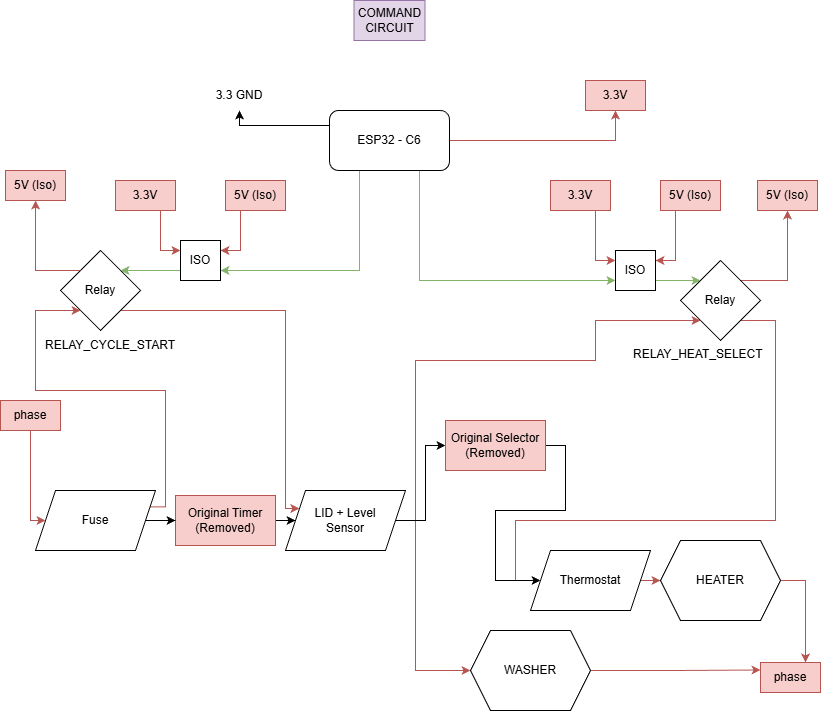

The diagram above was exported from draw.io. Its source (the exported page's mxGraphModel, read from the mxfile embedded in the PNG):
<mxGraphModel dx="1678" dy="874" grid="1" gridSize="10" guides="1" tooltips="1" connect="1" arrows="1" fold="1" page="1" pageScale="1" pageWidth="827" pageHeight="1169" math="0" shadow="0">
  <root>
    <mxCell id="0" />
    <mxCell id="1" parent="0" />
    <mxCell id="4FlfkKr8jHuSFdWpEl7q-1" edge="1" parent="1" source="4FlfkKr8jHuSFdWpEl7q-2" style="edgeStyle=orthogonalEdgeStyle;rounded=0;orthogonalLoop=1;jettySize=auto;html=1;" target="4FlfkKr8jHuSFdWpEl7q-41" value="">
      <mxGeometry relative="1" as="geometry" />
    </mxCell>
    <mxCell id="4FlfkKr8jHuSFdWpEl7q-2" parent="1" style="rounded=0;whiteSpace=wrap;html=1;fillColor=#f8cecc;strokeColor=#b85450;" value="Original Timer&lt;br&gt;(Removed)" vertex="1">
      <mxGeometry height="50" width="100" x="179" y="525" as="geometry" />
    </mxCell>
    <mxCell id="4FlfkKr8jHuSFdWpEl7q-3" edge="1" parent="1" source="4FlfkKr8jHuSFdWpEl7q-6" style="edgeStyle=orthogonalEdgeStyle;rounded=0;orthogonalLoop=1;jettySize=auto;html=1;exitX=0.75;exitY=1;exitDx=0;exitDy=0;fillColor=#d5e8d4;strokeColor=#82b366;entryX=0;entryY=0.75;entryDx=0;entryDy=0;" target="4FlfkKr8jHuSFdWpEl7q-13">
      <mxGeometry relative="1" as="geometry">
        <Array as="points">
          <mxPoint x="423" y="310" />
        </Array>
        <mxPoint x="528" y="310" as="targetPoint" />
      </mxGeometry>
    </mxCell>
    <mxCell id="4FlfkKr8jHuSFdWpEl7q-4" edge="1" parent="1" source="4FlfkKr8jHuSFdWpEl7q-6" style="edgeStyle=orthogonalEdgeStyle;rounded=0;orthogonalLoop=1;jettySize=auto;html=1;entryX=0.5;entryY=1;entryDx=0;entryDy=0;fillColor=#f8cecc;strokeColor=#b85450;" target="4FlfkKr8jHuSFdWpEl7q-11">
      <mxGeometry relative="1" as="geometry" />
    </mxCell>
    <mxCell id="4FlfkKr8jHuSFdWpEl7q-5" edge="1" parent="1" source="4FlfkKr8jHuSFdWpEl7q-6" style="edgeStyle=orthogonalEdgeStyle;rounded=0;orthogonalLoop=1;jettySize=auto;html=1;entryX=1;entryY=0.75;entryDx=0;entryDy=0;exitX=0.25;exitY=1;exitDx=0;exitDy=0;fillColor=#d5e8d4;strokeColor=#82b366;" target="4FlfkKr8jHuSFdWpEl7q-23">
      <mxGeometry relative="1" as="geometry" />
    </mxCell>
    <mxCell id="4FlfkKr8jHuSFdWpEl7q-6" parent="1" style="rounded=1;whiteSpace=wrap;html=1;" value="ESP32 - C6" vertex="1">
      <mxGeometry height="60" width="120" x="333" y="140" as="geometry" />
    </mxCell>
    <mxCell id="4FlfkKr8jHuSFdWpEl7q-7" edge="1" parent="1" source="4FlfkKr8jHuSFdWpEl7q-9" style="edgeStyle=orthogonalEdgeStyle;rounded=0;orthogonalLoop=1;jettySize=auto;html=1;entryX=0.5;entryY=1;entryDx=0;entryDy=0;exitX=1;exitY=0;exitDx=0;exitDy=0;fillColor=#f8cecc;strokeColor=#b85450;" target="4FlfkKr8jHuSFdWpEl7q-10">
      <mxGeometry relative="1" as="geometry">
        <Array as="points">
          <mxPoint x="791" y="310" />
        </Array>
      </mxGeometry>
    </mxCell>
    <mxCell id="4FlfkKr8jHuSFdWpEl7q-8" edge="1" parent="1" source="4FlfkKr8jHuSFdWpEl7q-9" style="edgeStyle=orthogonalEdgeStyle;rounded=0;orthogonalLoop=1;jettySize=auto;html=1;entryX=0;entryY=0.5;entryDx=0;entryDy=0;exitX=1;exitY=1;exitDx=0;exitDy=0;fillColor=#f8cecc;strokeColor=#b85450;" target="4FlfkKr8jHuSFdWpEl7q-45">
      <mxGeometry relative="1" as="geometry">
        <Array as="points">
          <mxPoint x="779" y="350" />
          <mxPoint x="779" y="550" />
          <mxPoint x="519" y="550" />
          <mxPoint x="519" y="610" />
        </Array>
      </mxGeometry>
    </mxCell>
    <mxCell id="4FlfkKr8jHuSFdWpEl7q-9" parent="1" style="rhombus;whiteSpace=wrap;html=1;" value="Relay" vertex="1">
      <mxGeometry height="80" width="80" x="684" y="290" as="geometry" />
    </mxCell>
    <mxCell id="4FlfkKr8jHuSFdWpEl7q-10" parent="1" style="text;html=1;whiteSpace=wrap;strokeColor=#b85450;fillColor=#f8cecc;align=center;verticalAlign=middle;rounded=0;" value="5V (Iso)" vertex="1">
      <mxGeometry height="30" width="60" x="761" y="210" as="geometry" />
    </mxCell>
    <mxCell id="4FlfkKr8jHuSFdWpEl7q-11" parent="1" style="text;html=1;whiteSpace=wrap;strokeColor=#b85450;fillColor=#f8cecc;align=center;verticalAlign=middle;rounded=0;" value="3.3V" vertex="1">
      <mxGeometry height="30" width="60" x="589" y="110" as="geometry" />
    </mxCell>
    <mxCell id="4FlfkKr8jHuSFdWpEl7q-12" edge="1" parent="1" source="4FlfkKr8jHuSFdWpEl7q-13" style="edgeStyle=orthogonalEdgeStyle;rounded=0;orthogonalLoop=1;jettySize=auto;html=1;entryX=0;entryY=0;entryDx=0;entryDy=0;exitX=1;exitY=0.75;exitDx=0;exitDy=0;fillColor=#d5e8d4;strokeColor=#82b366;" target="4FlfkKr8jHuSFdWpEl7q-9">
      <mxGeometry relative="1" as="geometry" />
    </mxCell>
    <mxCell id="4FlfkKr8jHuSFdWpEl7q-13" parent="1" style="whiteSpace=wrap;html=1;aspect=fixed;" value="ISO" vertex="1">
      <mxGeometry height="40" width="40" x="619" y="280" as="geometry" />
    </mxCell>
    <mxCell id="4FlfkKr8jHuSFdWpEl7q-14" edge="1" parent="1" source="4FlfkKr8jHuSFdWpEl7q-15" style="edgeStyle=orthogonalEdgeStyle;rounded=0;orthogonalLoop=1;jettySize=auto;html=1;entryX=0;entryY=0.25;entryDx=0;entryDy=0;fillColor=#f8cecc;strokeColor=#b85450;exitX=0.75;exitY=1;exitDx=0;exitDy=0;" target="4FlfkKr8jHuSFdWpEl7q-13">
      <mxGeometry relative="1" as="geometry" />
    </mxCell>
    <mxCell id="4FlfkKr8jHuSFdWpEl7q-15" parent="1" style="text;html=1;whiteSpace=wrap;strokeColor=#b85450;fillColor=#f8cecc;align=center;verticalAlign=middle;rounded=0;" value="3.3V" vertex="1">
      <mxGeometry height="30" width="60" x="554" y="210" as="geometry" />
    </mxCell>
    <mxCell id="4FlfkKr8jHuSFdWpEl7q-16" edge="1" parent="1" source="4FlfkKr8jHuSFdWpEl7q-17" style="edgeStyle=orthogonalEdgeStyle;rounded=0;orthogonalLoop=1;jettySize=auto;html=1;entryX=1;entryY=0.25;entryDx=0;entryDy=0;exitX=0.25;exitY=1;exitDx=0;exitDy=0;fillColor=#f8cecc;strokeColor=#b85450;" target="4FlfkKr8jHuSFdWpEl7q-13">
      <mxGeometry relative="1" as="geometry" />
    </mxCell>
    <mxCell id="4FlfkKr8jHuSFdWpEl7q-17" parent="1" style="text;html=1;whiteSpace=wrap;strokeColor=#b85450;fillColor=#f8cecc;align=center;verticalAlign=middle;rounded=0;" value="5V (Iso)" vertex="1">
      <mxGeometry height="30" width="60" x="664" y="210" as="geometry" />
    </mxCell>
    <mxCell id="4FlfkKr8jHuSFdWpEl7q-18" edge="1" parent="1" source="4FlfkKr8jHuSFdWpEl7q-19" style="edgeStyle=orthogonalEdgeStyle;rounded=0;orthogonalLoop=1;jettySize=auto;html=1;entryX=0;entryY=0.25;entryDx=0;entryDy=0;exitX=1;exitY=1;exitDx=0;exitDy=0;fillColor=#f8cecc;strokeColor=#b85450;" target="4FlfkKr8jHuSFdWpEl7q-41">
      <mxGeometry relative="1" as="geometry">
        <Array as="points">
          <mxPoint x="289" y="340" />
          <mxPoint x="289" y="538" />
          <mxPoint x="303" y="538" />
        </Array>
      </mxGeometry>
    </mxCell>
    <mxCell id="4FlfkKr8jHuSFdWpEl7q-19" parent="1" style="rhombus;whiteSpace=wrap;html=1;" value="Relay" vertex="1">
      <mxGeometry height="80" width="80" x="64" y="280" as="geometry" />
    </mxCell>
    <mxCell id="4FlfkKr8jHuSFdWpEl7q-20" edge="1" parent="1" source="4FlfkKr8jHuSFdWpEl7q-21" style="edgeStyle=orthogonalEdgeStyle;rounded=0;orthogonalLoop=1;jettySize=auto;html=1;entryX=0;entryY=0;entryDx=0;entryDy=0;fillColor=#f8cecc;strokeColor=#b85450;startArrow=classic;startFill=1;endArrow=none;endFill=0;" target="4FlfkKr8jHuSFdWpEl7q-19">
      <mxGeometry relative="1" as="geometry">
        <Array as="points">
          <mxPoint x="39" y="300" />
        </Array>
      </mxGeometry>
    </mxCell>
    <mxCell id="4FlfkKr8jHuSFdWpEl7q-21" parent="1" style="text;html=1;whiteSpace=wrap;strokeColor=#b85450;fillColor=#f8cecc;align=center;verticalAlign=middle;rounded=0;" value="5V (Iso)" vertex="1">
      <mxGeometry height="30" width="60" x="9" y="200" as="geometry" />
    </mxCell>
    <mxCell id="4FlfkKr8jHuSFdWpEl7q-22" edge="1" parent="1" source="4FlfkKr8jHuSFdWpEl7q-23" style="edgeStyle=orthogonalEdgeStyle;rounded=0;orthogonalLoop=1;jettySize=auto;html=1;entryX=1;entryY=0;entryDx=0;entryDy=0;fillColor=#d5e8d4;strokeColor=#82b366;exitX=0;exitY=0.75;exitDx=0;exitDy=0;" target="4FlfkKr8jHuSFdWpEl7q-19">
      <mxGeometry relative="1" as="geometry" />
    </mxCell>
    <mxCell id="4FlfkKr8jHuSFdWpEl7q-23" parent="1" style="whiteSpace=wrap;html=1;aspect=fixed;" value="ISO" vertex="1">
      <mxGeometry height="40" width="40" x="184" y="270" as="geometry" />
    </mxCell>
    <mxCell id="4FlfkKr8jHuSFdWpEl7q-24" edge="1" parent="1" source="4FlfkKr8jHuSFdWpEl7q-25" style="edgeStyle=orthogonalEdgeStyle;rounded=0;orthogonalLoop=1;jettySize=auto;html=1;entryX=0;entryY=0.25;entryDx=0;entryDy=0;fillColor=#f8cecc;strokeColor=#b85450;exitX=0.75;exitY=1;exitDx=0;exitDy=0;" target="4FlfkKr8jHuSFdWpEl7q-23">
      <mxGeometry relative="1" as="geometry" />
    </mxCell>
    <mxCell id="4FlfkKr8jHuSFdWpEl7q-25" parent="1" style="text;html=1;whiteSpace=wrap;strokeColor=#b85450;fillColor=#f8cecc;align=center;verticalAlign=middle;rounded=0;" value="3.3V" vertex="1">
      <mxGeometry height="30" width="60" x="119" y="210" as="geometry" />
    </mxCell>
    <mxCell id="4FlfkKr8jHuSFdWpEl7q-26" edge="1" parent="1" source="4FlfkKr8jHuSFdWpEl7q-27" style="edgeStyle=orthogonalEdgeStyle;rounded=0;orthogonalLoop=1;jettySize=auto;html=1;entryX=1;entryY=0.25;entryDx=0;entryDy=0;exitX=0.25;exitY=1;exitDx=0;exitDy=0;fillColor=#f8cecc;strokeColor=#b85450;" target="4FlfkKr8jHuSFdWpEl7q-23">
      <mxGeometry relative="1" as="geometry" />
    </mxCell>
    <mxCell id="4FlfkKr8jHuSFdWpEl7q-27" parent="1" style="text;html=1;whiteSpace=wrap;strokeColor=#b85450;fillColor=#f8cecc;align=center;verticalAlign=middle;rounded=0;" value="5V (Iso)" vertex="1">
      <mxGeometry height="30" width="60" x="229" y="210" as="geometry" />
    </mxCell>
    <mxCell id="4FlfkKr8jHuSFdWpEl7q-28" parent="1" style="text;html=1;whiteSpace=wrap;strokeColor=none;fillColor=none;align=center;verticalAlign=middle;rounded=0;" value="3.3 GND" vertex="1">
      <mxGeometry height="30" width="60" x="213" y="110" as="geometry" />
    </mxCell>
    <mxCell id="4FlfkKr8jHuSFdWpEl7q-29" edge="1" parent="1" source="4FlfkKr8jHuSFdWpEl7q-28" style="edgeStyle=orthogonalEdgeStyle;rounded=0;orthogonalLoop=1;jettySize=auto;html=1;entryX=0;entryY=0.25;entryDx=0;entryDy=0;startArrow=classic;startFill=1;endArrow=none;endFill=0;exitX=0.5;exitY=1;exitDx=0;exitDy=0;" target="4FlfkKr8jHuSFdWpEl7q-6">
      <mxGeometry relative="1" as="geometry">
        <Array as="points">
          <mxPoint x="243" y="155" />
        </Array>
        <mxPoint x="334.5" y="155" as="targetPoint" />
      </mxGeometry>
    </mxCell>
    <mxCell id="4FlfkKr8jHuSFdWpEl7q-30" parent="1" style="text;html=1;whiteSpace=wrap;strokeColor=#9673a6;fillColor=#e1d5e7;align=center;verticalAlign=middle;rounded=0;" value="COMMAND&lt;div&gt;CIRCUIT&lt;/div&gt;" vertex="1">
      <mxGeometry height="40" width="71" x="357.5" y="30" as="geometry" />
    </mxCell>
    <mxCell id="4FlfkKr8jHuSFdWpEl7q-31" parent="1" style="text;html=1;whiteSpace=wrap;strokeColor=none;fillColor=none;align=center;verticalAlign=middle;rounded=0;" value="RELAY_CYCLE_START" vertex="1">
      <mxGeometry height="30" width="60" x="84" y="360" as="geometry" />
    </mxCell>
    <mxCell id="4FlfkKr8jHuSFdWpEl7q-32" parent="1" style="text;whiteSpace=wrap;" value="RELAY_HEAT_SELECT" vertex="1">
      <mxGeometry height="20" width="135" x="635" y="370" as="geometry" />
    </mxCell>
    <mxCell id="4FlfkKr8jHuSFdWpEl7q-33" edge="1" parent="1" source="4FlfkKr8jHuSFdWpEl7q-35" style="edgeStyle=orthogonalEdgeStyle;rounded=0;orthogonalLoop=1;jettySize=auto;html=1;fillColor=#f8cecc;strokeColor=light-dark(#000000, #d7817e);" target="4FlfkKr8jHuSFdWpEl7q-2" value="">
      <mxGeometry relative="1" as="geometry" />
    </mxCell>
    <mxCell id="4FlfkKr8jHuSFdWpEl7q-34" edge="1" parent="1" source="4FlfkKr8jHuSFdWpEl7q-35" style="edgeStyle=orthogonalEdgeStyle;rounded=0;orthogonalLoop=1;jettySize=auto;html=1;entryX=0;entryY=1;entryDx=0;entryDy=0;exitX=1;exitY=0.25;exitDx=0;exitDy=0;fillColor=#f8cecc;strokeColor=#b85450;" target="4FlfkKr8jHuSFdWpEl7q-19">
      <mxGeometry relative="1" as="geometry">
        <Array as="points">
          <mxPoint x="169" y="536" />
          <mxPoint x="169" y="420" />
          <mxPoint x="39" y="420" />
          <mxPoint x="39" y="340" />
        </Array>
      </mxGeometry>
    </mxCell>
    <mxCell id="4FlfkKr8jHuSFdWpEl7q-35" parent="1" style="shape=parallelogram;perimeter=parallelogramPerimeter;whiteSpace=wrap;html=1;fixedSize=1;" value="Fuse" vertex="1">
      <mxGeometry height="60" width="120" x="39" y="520" as="geometry" />
    </mxCell>
    <mxCell id="4FlfkKr8jHuSFdWpEl7q-36" edge="1" parent="1" source="4FlfkKr8jHuSFdWpEl7q-37" style="edgeStyle=orthogonalEdgeStyle;rounded=0;orthogonalLoop=1;jettySize=auto;html=1;entryX=0;entryY=0.5;entryDx=0;entryDy=0;fillColor=#f8cecc;strokeColor=#b85450;" target="4FlfkKr8jHuSFdWpEl7q-35">
      <mxGeometry relative="1" as="geometry">
        <Array as="points">
          <mxPoint x="34" y="550" />
        </Array>
      </mxGeometry>
    </mxCell>
    <mxCell id="4FlfkKr8jHuSFdWpEl7q-37" parent="1" style="text;html=1;whiteSpace=wrap;strokeColor=#b85450;fillColor=#f8cecc;align=center;verticalAlign=middle;rounded=0;" value="phase" vertex="1">
      <mxGeometry height="30" width="60" x="4" y="430" as="geometry" />
    </mxCell>
    <mxCell id="4FlfkKr8jHuSFdWpEl7q-38" edge="1" parent="1" source="4FlfkKr8jHuSFdWpEl7q-41" style="edgeStyle=orthogonalEdgeStyle;rounded=0;orthogonalLoop=1;jettySize=auto;html=1;entryX=0;entryY=0.5;entryDx=0;entryDy=0;fillColor=#f8cecc;strokeColor=#b85450;" target="4FlfkKr8jHuSFdWpEl7q-43">
      <mxGeometry relative="1" as="geometry">
        <Array as="points">
          <mxPoint x="419" y="550" />
          <mxPoint x="419" y="700" />
        </Array>
      </mxGeometry>
    </mxCell>
    <mxCell id="4FlfkKr8jHuSFdWpEl7q-39" edge="1" parent="1" source="4FlfkKr8jHuSFdWpEl7q-41" style="edgeStyle=orthogonalEdgeStyle;rounded=0;orthogonalLoop=1;jettySize=auto;html=1;entryX=0;entryY=1;entryDx=0;entryDy=0;fillColor=#f8cecc;strokeColor=#b85450;" target="4FlfkKr8jHuSFdWpEl7q-9">
      <mxGeometry relative="1" as="geometry">
        <Array as="points">
          <mxPoint x="419" y="550" />
          <mxPoint x="419" y="390" />
          <mxPoint x="599" y="390" />
          <mxPoint x="599" y="350" />
        </Array>
      </mxGeometry>
    </mxCell>
    <mxCell id="4FlfkKr8jHuSFdWpEl7q-40" edge="1" parent="1" source="4FlfkKr8jHuSFdWpEl7q-41" style="edgeStyle=orthogonalEdgeStyle;rounded=0;orthogonalLoop=1;jettySize=auto;html=1;entryX=0;entryY=0.5;entryDx=0;entryDy=0;fillColor=#f8cecc;strokeColor=light-dark(#000000, #d7817e);" target="4FlfkKr8jHuSFdWpEl7q-50">
      <mxGeometry relative="1" as="geometry" />
    </mxCell>
    <mxCell id="4FlfkKr8jHuSFdWpEl7q-41" parent="1" style="shape=parallelogram;perimeter=parallelogramPerimeter;whiteSpace=wrap;html=1;fixedSize=1;" value="LID + Level&lt;br&gt;Sensor" vertex="1">
      <mxGeometry height="60" width="120" x="289" y="520" as="geometry" />
    </mxCell>
    <mxCell id="4FlfkKr8jHuSFdWpEl7q-42" edge="1" parent="1" source="4FlfkKr8jHuSFdWpEl7q-43" style="edgeStyle=orthogonalEdgeStyle;rounded=0;orthogonalLoop=1;jettySize=auto;html=1;entryX=0;entryY=0.25;entryDx=0;entryDy=0;fillColor=#f8cecc;strokeColor=#b85450;" target="4FlfkKr8jHuSFdWpEl7q-48">
      <mxGeometry relative="1" as="geometry" />
    </mxCell>
    <mxCell id="4FlfkKr8jHuSFdWpEl7q-43" parent="1" style="shape=hexagon;perimeter=hexagonPerimeter2;whiteSpace=wrap;html=1;fixedSize=1;" value="WASHER" vertex="1">
      <mxGeometry height="80" width="120" x="474" y="660" as="geometry" />
    </mxCell>
    <mxCell id="4FlfkKr8jHuSFdWpEl7q-44" edge="1" parent="1" source="4FlfkKr8jHuSFdWpEl7q-45" style="edgeStyle=orthogonalEdgeStyle;rounded=0;orthogonalLoop=1;jettySize=auto;html=1;fillColor=#f8cecc;strokeColor=#b85450;" target="4FlfkKr8jHuSFdWpEl7q-47" value="">
      <mxGeometry relative="1" as="geometry" />
    </mxCell>
    <mxCell id="4FlfkKr8jHuSFdWpEl7q-45" parent="1" style="shape=parallelogram;perimeter=parallelogramPerimeter;whiteSpace=wrap;html=1;fixedSize=1;" value="Thermostat" vertex="1">
      <mxGeometry height="60" width="120" x="534" y="580" as="geometry" />
    </mxCell>
    <mxCell id="4FlfkKr8jHuSFdWpEl7q-46" edge="1" parent="1" source="4FlfkKr8jHuSFdWpEl7q-47" style="edgeStyle=orthogonalEdgeStyle;rounded=0;orthogonalLoop=1;jettySize=auto;html=1;entryX=0.75;entryY=0;entryDx=0;entryDy=0;exitX=1;exitY=0.5;exitDx=0;exitDy=0;fillColor=#f8cecc;strokeColor=#b85450;" target="4FlfkKr8jHuSFdWpEl7q-48">
      <mxGeometry relative="1" as="geometry" />
    </mxCell>
    <mxCell id="4FlfkKr8jHuSFdWpEl7q-47" parent="1" style="shape=hexagon;perimeter=hexagonPerimeter2;whiteSpace=wrap;html=1;fixedSize=1;" value="HEATER" vertex="1">
      <mxGeometry height="80" width="120" x="664" y="570" as="geometry" />
    </mxCell>
    <mxCell id="4FlfkKr8jHuSFdWpEl7q-48" parent="1" style="text;html=1;whiteSpace=wrap;strokeColor=#b85450;fillColor=#f8cecc;align=center;verticalAlign=middle;rounded=0;" value="phase" vertex="1">
      <mxGeometry height="30" width="60" x="764" y="692" as="geometry" />
    </mxCell>
    <mxCell id="4FlfkKr8jHuSFdWpEl7q-49" edge="1" parent="1" source="4FlfkKr8jHuSFdWpEl7q-50" style="edgeStyle=orthogonalEdgeStyle;rounded=0;orthogonalLoop=1;jettySize=auto;html=1;entryX=0;entryY=0.5;entryDx=0;entryDy=0;exitX=1;exitY=0.5;exitDx=0;exitDy=0;fillColor=#f8cecc;strokeColor=#000000;" target="4FlfkKr8jHuSFdWpEl7q-45">
      <mxGeometry relative="1" as="geometry">
        <Array as="points">
          <mxPoint x="569" y="475" />
          <mxPoint x="569" y="540" />
          <mxPoint x="499" y="540" />
          <mxPoint x="499" y="610" />
        </Array>
      </mxGeometry>
    </mxCell>
    <mxCell id="4FlfkKr8jHuSFdWpEl7q-50" parent="1" style="rounded=0;whiteSpace=wrap;html=1;fillColor=#f8cecc;strokeColor=#b85450;" value="Original Selector&lt;br&gt;(Removed)" vertex="1">
      <mxGeometry height="50" width="100" x="449" y="450" as="geometry" />
    </mxCell>
  </root>
</mxGraphModel>